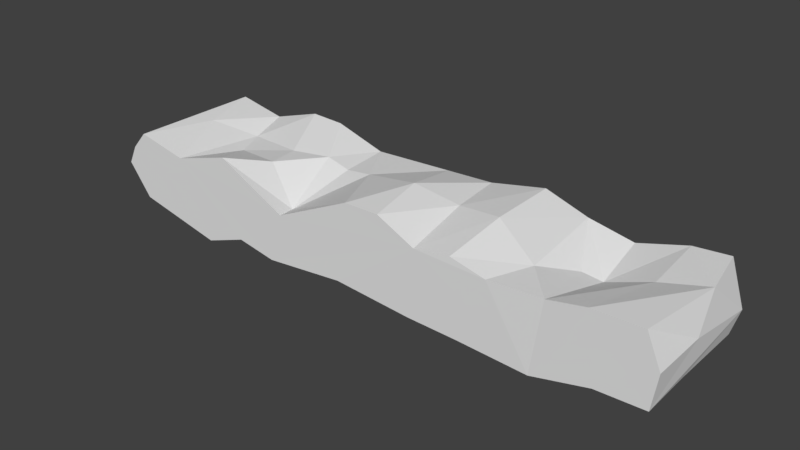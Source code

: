 # Source: wall_earth.blend  (saved by Blender 2.79.0; exported with 4.5.12 LTS)
import bpy
from mathutils import Matrix  # noqa: F401  (used for matrix-valued properties, if any)

bpy.ops.wm.read_factory_settings(use_empty=True)
scene = bpy.context.scene
scene.name = 'Scene'

# ---- collections
col_collection_1 = bpy.data.collections.new('Collection 1'); scene.collection.children.link(col_collection_1)

# ---- materials (node trees are filled in below, after node groups)
mat_material = bpy.data.materials.new('Material')
mat_material.alpha_threshold = 0.0
mat_material.use_transparent_shadow = False
mat_material.roughness = 0.5
mat_material.line_color = (0.0, 0.0, 0.0, 1.0)

# ---- material node trees

# ---- world
world_world = bpy.data.worlds.new('World'); scene.world = world_world
world_world.color = (0.05088, 0.05088, 0.05088)
world_world.use_sun_shadow = False
world_world.sun_shadow_jitter_overblur = 0.0
world_world.cycles.sampling_method = 'MANUAL'

# ---- meshes
me_cube = bpy.data.meshes.new('Cube')
me_cube.from_pydata([(2.236, 3.0, 0.8909), (1.011, 2.997, -0.9354), (3.384, 0.9169, 0.5078), (4.047, 1.926, -0.829), (1.582, 1.969, -0.7554), (-6.071, 5.186e-06, 0.764), (-0.1415, 1.249, -0.7995), (-5.127, 1.954, -0.9378), (5.236, 2.149, -0.5052), (3.873, 1.019, -1.061), (-4.906, 0.0005252, 0.5216), (6.241, -5.96e-08, -0.7231), (-3.839, 3.0, 0.8858), (-0.456, -0.001616, -0.8045), (5.263, 1.786, 0.4894), (-3.987, 0.6341, -1.11), (-0.9866, 0.9579, -0.6343), (-1.935, 3.0, -1.13), (-2.671, 1.228, -0.9196), (3.846, 1.754, 0.1936), (-5.648, 1.597, 0.7041), (6.061, 2.999, 0.757), (2.999, 0.0003072, 0.4919), (-6.091, 3.0, 0.7478), (4.2, 3.0, 0.3824), (-6.421, 3.0, -0.3943), (-1.204, 1.819, 0.5892), (-1.958, 0.0005045, 0.1204), (3.65, 3.0, -1.065), (1.287, 0.003369, -0.9431), (-4.979, 2.999, 0.5312), (-6.103, 3.0, -0.7488), (-3.336, 2.002, -0.7858), (-3.057, 0.9121, 0.6608), (-3.167, 0.0003917, -0.8264), (6.052, 2.933e-05, 0.7447), (5.282, 3.0, 0.6945), (-6.638, 3.0, 0.02791), (-3.104, 0.5804, -0.7503), (-3.074, 2.999, 0.8563), (-2.145, 1.932, -1.134), (6.204, 1.235, -0.743), (4.255, 1.841, 0.09082), (5.219, 3.0, -0.7154), (1.231, 1.61, 0.7374), (-4.756, 2.079, 0.3983), (-3.965, 2.997, -1.127), (6.354, -2.98e-08, 0.04922), (-3.241, 1.699, 0.597), (-4.404, 1.336, 0.4022), (2.261, 1.436, 0.8888), (1.419, 0.0001558, 0.5471), (2.22, 0.009557, 0.6641), (5.2, 1.192e-07, -0.755), (4.168, 0.0335, 0.5391), (6.261, 1.898, 0.7147), (5.012, 0.0008534, 0.7252), (-6.638, 1.118e-08, -0.05077), (-6.102, 0.0001049, -0.7489), (2.241, 1.421, -0.7467), (2.243, 3.0, -0.7266), (5.265, 1.019, -0.7357), (-0.7986, 1.948, -0.8268), (-0.2155, 0.001424, 0.9422), (-1.839, 1.866, 0.4922), (-2.414, 1.912, 0.6065), (-5.136, 0.8338, -0.9411), (0.7514, 0.9407, -0.707), (6.364, 2.999, -0.1927), (6.356, 1.276, 0.06354), (0.312, 1.389, 1.008), (3.954, 1.55e-06, -1.05), (2.979, 1.665, -0.8694), (-4.135, 0.0004517, -1.173), (-1.896, 1.101, -0.868), (-1.926, 3.0, 0.5037), (-2.031, 0.4171, 0.07227), (-0.1062, 3.0, 0.5868), (-0.614, 3.0, -0.7994), (-3.079, 2.99, -1.005), (-3.246, 1.302, -0.8598), (-4.455, 1.485, -0.8584), (-6.428, 2.98e-08, 0.3685), (6.193, 2.997, -0.7727), (0.5705, -9.441e-05, 0.9549), (-3.564, 0.001794, 0.9104), (2.402, 0.001087, -0.9721), (-2.276, 0.001045, -0.9898), (3.2, 2.993, 0.5805), (0.976, 3.0, 0.6352)], [], [(87, 34, 38), (67, 6, 1), (36, 24, 42), (49, 10, 85), (48, 49, 33), (11, 56, 53), (14, 54, 56), (54, 19, 2), (60, 4, 1), (8, 3, 28), (38, 15, 80), (34, 73, 38), (79, 32, 46), (77, 26, 70), (29, 13, 67), (24, 88, 42), (30, 20, 45), (25, 37, 31), (82, 57, 58), (44, 89, 70), (51, 13, 29), (56, 54, 71), (19, 88, 2), (59, 29, 67), (9, 72, 3), (15, 73, 66), (66, 7, 81), (87, 18, 74), (75, 65, 64), (51, 27, 87), (10, 34, 87), (13, 51, 87), (26, 64, 76), (27, 76, 85), (70, 63, 84), (17, 40, 79), (6, 78, 1), (6, 13, 16), (7, 31, 46), (8, 43, 83), (41, 61, 8), (54, 2, 22), (36, 14, 55), (43, 28, 68), (35, 56, 47), (22, 51, 71), (86, 51, 29), (60, 89, 28), (2, 52, 22), (49, 45, 10), (48, 45, 49), (48, 12, 45), (68, 69, 11), (79, 46, 12), (74, 40, 62, 16), (34, 10, 73), (50, 44, 51), (68, 28, 36), (42, 54, 14), (37, 25, 57), (61, 53, 9), (32, 81, 7), (63, 26, 76), (65, 33, 76), (73, 58, 66), (71, 86, 9), (13, 6, 67), (89, 88, 28), (1, 77, 89), (89, 0, 88), (51, 63, 27), (65, 48, 33), (77, 75, 26), (18, 80, 32), (74, 16, 13, 87), (35, 47, 69, 55), (0, 89, 44), (17, 78, 62, 40), (11, 69, 47), (10, 45, 20), (22, 52, 51), (82, 37, 57), (46, 32, 7), (58, 73, 10, 5), (78, 6, 62), (6, 16, 62), (40, 74, 18), (64, 65, 76), (65, 39, 48), (28, 88, 24), (71, 54, 22), (12, 46, 31, 30), (5, 82, 58), (31, 37, 30), (75, 77, 78, 17), (41, 83, 68), (68, 55, 69), (45, 12, 30), (53, 56, 71), (42, 88, 19), (4, 59, 67), (9, 53, 71), (81, 15, 66), (7, 66, 58), (18, 38, 80), (26, 75, 64), (79, 12, 17), (3, 8, 61, 9), (51, 84, 63), (1, 78, 77), (85, 76, 33), (63, 70, 26), (63, 76, 27), (89, 77, 70), (38, 73, 15), (80, 15, 32), (32, 15, 81), (28, 3, 72), (83, 41, 8), (43, 8, 28), (11, 53, 61), (41, 11, 61), (86, 59, 72, 9), (1, 4, 67), (72, 59, 60), (28, 72, 60), (59, 4, 60), (84, 51, 44, 70), (5, 23, 82), (23, 37, 82), (54, 42, 19), (56, 55, 14), (35, 55, 56), (21, 36, 55), (83, 43, 68), (68, 36, 21), (47, 56, 11), (71, 51, 86), (60, 1, 89), (58, 57, 25, 31), (2, 50, 52), (52, 50, 51), (88, 0, 50), (2, 88, 50), (50, 0, 44), (10, 20, 5), (33, 49, 85), (39, 12, 48), (41, 68, 11), (20, 23, 5), (36, 28, 24), (14, 36, 42), (79, 40, 18, 32), (59, 86, 29), (7, 58, 31), (10, 87, 27, 85), (12, 39, 75), (17, 12, 75), (75, 39, 65), (18, 87, 38), (30, 23, 20), (68, 21, 55), (30, 37, 23)])
_uv = me_cube.uv_layers.new(name='UVMap')
_uv.uv.foreach_set('vector', [0.2773, 0.5888, 0.2033, 0.5651, 0.2239, 0.5244, 0.5355, 0.5279, 0.4624, 0.504, 0.547, 0.3679, 0.8007, 0.2899, 0.759, 0.2632, 0.7879, 0.2122, 0.1402, 0.2214, 0.04299, 0.1843, 0.1302, 0.09381, 0.2184, 0.2003, 0.1402, 0.2214, 0.2062, 0.1433, 0.866, 0.6311, 0.7845, 0.7294, 0.796, 0.6297, 0.8359, 0.2446, 0.8675, 0.08303, 0.937, 0.1407, 0.8675, 0.08303, 0.7674, 0.1964, 0.7584, 0.1235, 0.639, 0.3529, 0.5959, 0.4405, 0.547, 0.3679, 0.8162, 0.3769, 0.7649, 0.4159, 0.7255, 0.3643, 0.2239, 0.5244, 0.1639, 0.4938, 0.23, 0.4712, 0.2033, 0.5651, 0.1268, 0.5307, 0.2239, 0.5244, 0.2618, 0.3714, 0.2382, 0.4286, 0.2174, 0.3696, 0.4622, 0.2591, 0.3686, 0.1713, 0.4916, 0.1245, 0.5866, 0.6082, 0.4331, 0.6082, 0.5355, 0.5279, 0.759, 0.2632, 0.7007, 0.2557, 0.7879, 0.2122, 0.1747, 0.3009, 0.1062, 0.2851, 0.1549, 0.2647, 0.01443, 0.8325, 0.0001475, 0.804, 0.0355, 0.8566, 0.01462, 0.7138, 0.0001475, 0.6857, 0.03575, 0.6384, 0.5697, 0.1452, 0.5459, 0.258, 0.4916, 0.1245, 0.5425, 0.7201, 0.4155, 0.6306, 0.5326, 0.62, 0.7845, 0.7294, 0.7275, 0.7176, 0.7119, 0.6109, 0.7674, 0.1964, 0.7007, 0.2557, 0.7584, 0.1235, 0.6501, 0.4784, 0.5866, 0.6082, 0.5355, 0.5279, 0.7785, 0.4821, 0.7008, 0.4502, 0.7649, 0.4159, 0.1639, 0.4938, 0.1268, 0.5307, 0.1108, 0.4313, 0.1108, 0.4313, 0.1545, 0.3928, 0.1692, 0.4282, 0.2773, 0.5888, 0.2683, 0.4873, 0.3237, 0.5064, 0.3254, 0.2707, 0.2774, 0.196, 0.3193, 0.1834, 0.5425, 0.7201, 0.3151, 0.6939, 0.2929, 0.6194, 0.1171, 0.723, 0.2331, 0.631, 0.2929, 0.6194, 0.4155, 0.6306, 0.5425, 0.7201, 0.2929, 0.6194, 0.3686, 0.1713, 0.3193, 0.1834, 0.2776, 0.07481, 0.273, 0.03961, 0.2776, 0.07481, 0.1302, 0.09381, 0.4916, 0.1245, 0.4386, 0.0039, 0.5128, 0.0001475, 0.3319, 0.3758, 0.3134, 0.4433, 0.2618, 0.3714, 0.4624, 0.504, 0.4256, 0.3657, 0.547, 0.3679, 0.4624, 0.504, 0.4331, 0.6082, 0.394, 0.5253, 0.1545, 0.3928, 0.1517, 0.3499, 0.2174, 0.3696, 0.8162, 0.3769, 0.7974, 0.3397, 0.828, 0.3388, 0.8967, 0.3648, 0.8682, 0.4266, 0.8162, 0.3769, 0.8675, 0.08303, 0.7584, 0.1235, 0.7519, 0.03239, 0.8007, 0.2899, 0.8359, 0.2446, 0.863, 0.2868, 0.7971, 0.8633, 0.6914, 0.8856, 0.8746, 0.829, 0.8545, 0.73, 0.7845, 0.7294, 0.8742, 0.6829, 0.6488, 0.7153, 0.5425, 0.7201, 0.7119, 0.6109, 0.6076, 0.6172, 0.5425, 0.7201, 0.5326, 0.62, 0.5969, 0.8617, 0.5128, 0.7691, 0.6914, 0.8856, 0.7584, 0.1235, 0.6771, 0.01392, 0.7519, 0.03239, 0.1402, 0.2214, 0.1549, 0.2647, 0.04299, 0.1843, 0.2184, 0.2003, 0.1549, 0.2647, 0.1402, 0.2214, 0.2184, 0.2003, 0.216, 0.2795, 0.1549, 0.2647, 0.8334, 0.3203, 0.9011, 0.317, 0.9912, 0.3929, 0.2387, 0.8762, 0.179, 0.8837, 0.1891, 0.7485, 0.3237, 0.5064, 0.3134, 0.4433, 0.4122, 0.4488, 0.394, 0.5253, 0.2331, 0.631, 0.1171, 0.723, 0.1677, 0.6085, 0.6551, 0.1418, 0.5697, 0.1452, 0.6008, 0.001061, 0.8746, 0.829, 0.6914, 0.8856, 0.8025, 0.7685, 0.7879, 0.2122, 0.8675, 0.08303, 0.8359, 0.2446, 0.136, 0.3304, 0.1415, 0.3404, 0.004069, 0.3527, 0.8682, 0.4266, 0.9312, 0.4907, 0.7785, 0.4821, 0.2382, 0.4286, 0.1692, 0.4282, 0.1545, 0.3928, 0.4386, 0.0039, 0.3686, 0.1713, 0.2776, 0.07481, 0.2774, 0.196, 0.2062, 0.1433, 0.2776, 0.07481, 0.1268, 0.5307, 0.0228, 0.4124, 0.1108, 0.4313, 0.8222, 0.5567, 0.6857, 0.5963, 0.7785, 0.4821, 0.4331, 0.6082, 0.4624, 0.504, 0.5355, 0.5279, 0.5128, 0.7691, 0.6623, 0.7745, 0.6914, 0.8856, 0.5139, 0.8748, 0.44, 0.7715, 0.5128, 0.7691, 0.5128, 0.7691, 0.5978, 0.7529, 0.6623, 0.7745, 0.5425, 0.7201, 0.4329, 0.7479, 0.3151, 0.6939, 0.2774, 0.196, 0.2184, 0.2003, 0.2062, 0.1433, 0.4622, 0.2591, 0.3254, 0.2707, 0.3686, 0.1713, 0.2683, 0.4873, 0.23, 0.4712, 0.2382, 0.4286, 0.3237, 0.5064, 0.394, 0.5253, 0.4331, 0.6082, 0.2773, 0.5888, 0.9874, 0.2341, 0.9999, 0.3133, 0.9011, 0.317, 0.863, 0.2868, 0.6393, 0.257, 0.5459, 0.258, 0.5697, 0.1452, 0.3319, 0.3758, 0.4256, 0.3657, 0.4122, 0.4488, 0.3134, 0.4433, 0.9912, 0.3929, 0.9011, 0.317, 0.9999, 0.3133, 0.04299, 0.1843, 0.1549, 0.2647, 0.1062, 0.2851, 0.6488, 0.7153, 0.5965, 0.7274, 0.5425, 0.7201, 0.0001475, 0.3207, 0.136, 0.3304, 0.004069, 0.3527, 0.2174, 0.3696, 0.2382, 0.4286, 0.1545, 0.3928, 0.03575, 0.6384, 0.1677, 0.6085, 0.1171, 0.723, 0.03887, 0.7401, 0.4256, 0.3657, 0.4624, 0.504, 0.4122, 0.4488, 0.4624, 0.504, 0.394, 0.5253, 0.4122, 0.4488, 0.3134, 0.4433, 0.3237, 0.5064, 0.2683, 0.4873, 0.3193, 0.1834, 0.2774, 0.196, 0.2776, 0.07481, 0.2774, 0.196, 0.2533, 0.2715, 0.2184, 0.2003, 0.6914, 0.8856, 0.6623, 0.7745, 0.7295, 0.7886, 0.7119, 0.6109, 0.7275, 0.7176, 0.6488, 0.7153, 0.1891, 0.7485, 0.179, 0.8837, 0.0355, 0.8566, 0.1122, 0.7714, 0.03887, 0.7401, 0.01462, 0.7138, 0.03575, 0.6384, 0.0355, 0.8566, 0.0001475, 0.804, 0.1122, 0.7714, 0.3175, 0.7757, 0.44, 0.7715, 0.4047, 0.8644, 0.3156, 0.8856, 0.8967, 0.3648, 0.828, 0.3388, 0.8334, 0.3203, 0.8334, 0.3203, 0.863, 0.2868, 0.9011, 0.317, 0.1549, 0.2647, 0.216, 0.2795, 0.1747, 0.3009, 0.796, 0.6297, 0.7845, 0.7294, 0.7119, 0.6109, 0.7879, 0.2122, 0.7007, 0.2557, 0.7674, 0.1964, 0.5959, 0.4405, 0.6501, 0.4784, 0.5355, 0.5279, 0.7785, 0.4821, 0.9312, 0.4907, 0.8222, 0.5567, 0.1692, 0.4282, 0.1639, 0.4938, 0.1108, 0.4313, 0.1545, 0.3928, 0.1108, 0.4313, 0.0228, 0.4124, 0.2683, 0.4873, 0.2239, 0.5244, 0.23, 0.4712, 0.3686, 0.1713, 0.3254, 0.2707, 0.3193, 0.1834, 0.2387, 0.8762, 0.1891, 0.7485, 0.3156, 0.8856, 0.7649, 0.4159, 0.8162, 0.3769, 0.8682, 0.4266, 0.7785, 0.4821, 0.5425, 0.7201, 0.4858, 0.7482, 0.4329, 0.7479, 0.5139, 0.8748, 0.4047, 0.8644, 0.44, 0.7715, 0.1302, 0.09381, 0.2776, 0.07481, 0.2062, 0.1433, 0.4386, 0.0039, 0.4916, 0.1245, 0.3686, 0.1713, 0.4386, 0.0039, 0.2776, 0.07481, 0.273, 0.03961, 0.5459, 0.258, 0.4622, 0.2591, 0.4916, 0.1245, 0.2239, 0.5244, 0.1268, 0.5307, 0.1639, 0.4938, 0.23, 0.4712, 0.1639, 0.4938, 0.2382, 0.4286, 0.2382, 0.4286, 0.1639, 0.4938, 0.1692, 0.4282, 0.7255, 0.3643, 0.7649, 0.4159, 0.7008, 0.4502, 0.828, 0.3388, 0.8967, 0.3648, 0.8162, 0.3769, 0.7974, 0.3397, 0.8162, 0.3769, 0.7255, 0.3643, 0.9912, 0.3929, 0.9312, 0.4907, 0.8682, 0.4266, 0.8967, 0.3648, 0.9912, 0.3929, 0.8682, 0.4266, 0.6857, 0.5963, 0.6501, 0.4784, 0.7008, 0.4502, 0.7785, 0.4821, 0.547, 0.3679, 0.5959, 0.4405, 0.5355, 0.5279, 0.7008, 0.4502, 0.6501, 0.4784, 0.639, 0.3529, 0.7255, 0.3643, 0.7008, 0.4502, 0.639, 0.3529, 0.6501, 0.4784, 0.5959, 0.4405, 0.639, 0.3529, 0.5128, 0.0001475, 0.6008, 0.001061, 0.5697, 0.1452, 0.4916, 0.1245, 0.005345, 0.2836, 0.1439, 0.3158, 0.0001475, 0.3207, 0.1439, 0.3158, 0.136, 0.3304, 0.0001475, 0.3207, 0.8675, 0.08303, 0.7879, 0.2122, 0.7674, 0.1964, 0.937, 0.1407, 0.863, 0.2868, 0.8359, 0.2446, 0.9874, 0.2341, 0.863, 0.2868, 0.937, 0.1407, 0.8293, 0.3012, 0.8007, 0.2899, 0.863, 0.2868, 0.8626, 0.8679, 0.7971, 0.8633, 0.8746, 0.829, 0.8746, 0.829, 0.8025, 0.7685, 0.8549, 0.7649, 0.8742, 0.6829, 0.7845, 0.7294, 0.866, 0.6311, 0.7119, 0.6109, 0.5425, 0.7201, 0.6076, 0.6172, 0.5969, 0.8617, 0.5139, 0.8748, 0.5128, 0.7691, 0.0228, 0.4124, 0.004069, 0.3527, 0.1415, 0.3404, 0.1517, 0.3499, 0.7584, 0.1235, 0.6551, 0.1418, 0.6771, 0.01392, 0.6771, 0.01392, 0.6551, 0.1418, 0.6008, 0.001061, 0.7007, 0.2557, 0.6393, 0.257, 0.6551, 0.1418, 0.7584, 0.1235, 0.7007, 0.2557, 0.6551, 0.1418, 0.6551, 0.1418, 0.6393, 0.257, 0.5697, 0.1452, 0.04299, 0.1843, 0.1062, 0.2851, 0.005345, 0.2836, 0.2062, 0.1433, 0.1402, 0.2214, 0.1302, 0.09381, 0.2533, 0.2715, 0.216, 0.2795, 0.2184, 0.2003, 0.8967, 0.3648, 0.8334, 0.3203, 0.9912, 0.3929, 0.1062, 0.2851, 0.1439, 0.3158, 0.005345, 0.2836, 0.8025, 0.7685, 0.6914, 0.8856, 0.7295, 0.7886, 0.8359, 0.2446, 0.8007, 0.2899, 0.7879, 0.2122, 0.2618, 0.3714, 0.3134, 0.4433, 0.2683, 0.4873, 0.2382, 0.4286, 0.6501, 0.4784, 0.6857, 0.5963, 0.5866, 0.6082, 0.1545, 0.3928, 0.0228, 0.4124, 0.1517, 0.3499, 0.1171, 0.723, 0.2929, 0.6194, 0.3151, 0.6939, 0.2077, 0.7482, 0.1891, 0.7485, 0.2405, 0.751, 0.3175, 0.7757, 0.3156, 0.8856, 0.1891, 0.7485, 0.3175, 0.7757, 0.3254, 0.2707, 0.2533, 0.2715, 0.2774, 0.196, 0.2683, 0.4873, 0.2773, 0.5888, 0.2239, 0.5244, 0.1747, 0.3009, 0.1439, 0.3158, 0.1062, 0.2851, 0.8334, 0.3203, 0.8293, 0.3012, 0.863, 0.2868, 0.1122, 0.7714, 0.0001475, 0.804, 0.03749, 0.756])
me_cube.materials.append(mat_material)
me_cube.use_remesh_preserve_volume = False
me_cube.use_remesh_preserve_attributes = False
me_cube.use_mirror_vertex_groups = False
me_cube.update()

# ---- objects
ob_cube = bpy.data.objects.new('Cube', me_cube)

# ---- transforms, parenting, visibility, modifiers, constraints
ob_cube.location = (0.0, 0.0, 0.0)
ob_cube.lock_rotations_4d = False
ob_cube.empty_display_type = 'ARROWS'
ob_cube.lineart.crease_threshold = 0.0

# ---- collection membership
col_collection_1.objects.link(ob_cube)

# ---- scene / render settings (as saved in the file)
scene.frame_start = 1; scene.frame_end = 250; scene.frame_set(1)
scene.render.engine = 'BLENDER_EEVEE_NEXT'
scene.render.resolution_percentage = 50
scene.render.dither_intensity = 0.0
scene.cycles.use_denoising = False
scene.cycles.samples = 128
scene.cycles.sampling_pattern = 'TABULATED_SOBOL'
scene.cycles.use_adaptive_sampling = False
scene.cycles.use_light_tree = False
scene.cycles.blur_glossy = 0.0
scene.cycles.sample_clamp_indirect = 0.0
scene.view_settings.view_transform = 'Standard'
bpy.context.view_layer.update()

# ---- added for rendering (the .blend has no active camera and no usable light): camera, sun
cam_auto = bpy.data.cameras.new('AutoCamera')
cam_auto.lens = 50.0
cam_auto.sensor_width = 36.0
cam_auto.clip_end = 1000.0
ob_auto_camera = bpy.data.objects.new('AutoCamera', cam_auto)
scene.collection.objects.link(ob_auto_camera)
ob_auto_camera.location = (12.3734, -13.5132, 9.92572)
ob_auto_camera.rotation_euler = (1.09748, -7.21219e-08, 0.694738)
scene.camera = ob_auto_camera
light_auto_sun = bpy.data.lights.new('AutoSun', 'SUN')
light_auto_sun.energy = 3.0
light_auto_sun.angle = 0.0523599
ob_auto_sun = bpy.data.objects.new('AutoSun', light_auto_sun)
scene.collection.objects.link(ob_auto_sun)
ob_auto_sun.rotation_euler = (0.872665, 0.174533, 0.523599)
bpy.context.view_layer.update()
